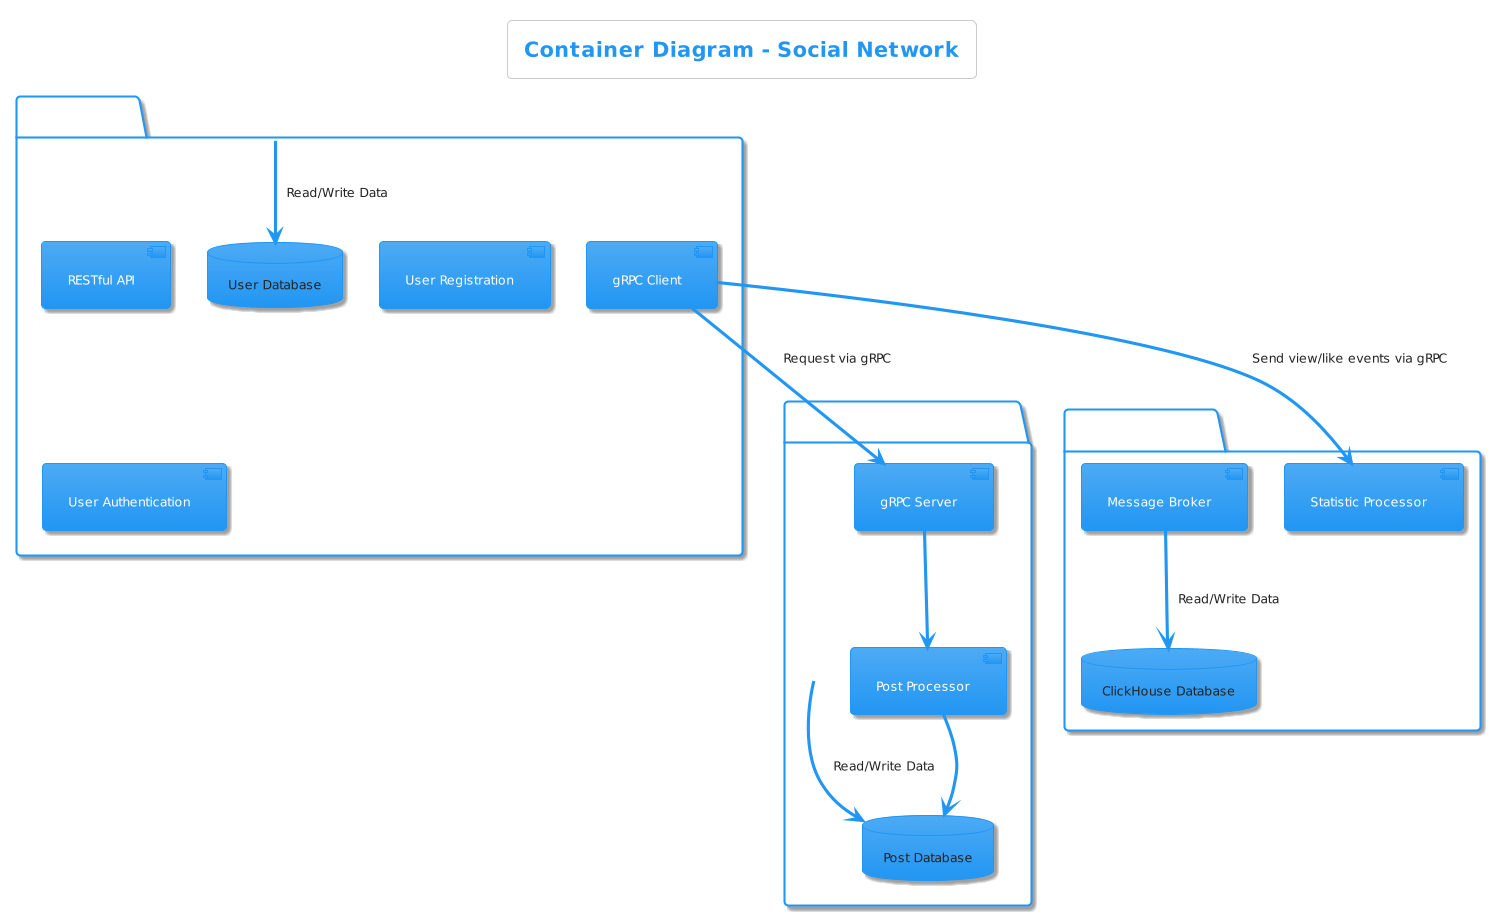

The diagram above was rendered by PlantUML. Its source (embedded in the PNG):
@startuml
!theme materia
title Container Diagram - Social Network 

package "Main Service" as MainService {
  database "User Database" as UserDB
  component "RESTful API"
  component "User Registration"
  component "User Authentication"
  component "gRPC Client" as Main_gRPC_Client
}

package "Post and Comments Service" as PostService {
  component "gRPC Server" as Post_gRPC_Server
  database "Post Database" as PostDB
  component "Post Processor" as Post_Processor
}

package "Statistic Service" as StatService {
  database "ClickHouse Database" as CHDB
  component "Statistic Processor"
  component "Message Broker" as Message_Broker
}

Post_gRPC_Server --> Post_Processor
Post_Processor --> PostDB
MainService --> UserDB : Read/Write Data
Main_gRPC_Client --> Post_gRPC_Server : Request via gRPC
PostService --> PostDB : Read/Write Data
Main_gRPC_Client --> "Statistic Processor" : Send view/like events via gRPC
Message_Broker --> CHDB : Read/Write Data
@enduml